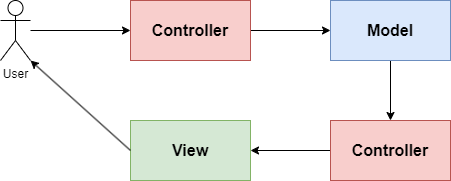

The diagram above was exported from draw.io. Its source (the exported page's mxGraphModel, read from the mxfile embedded in the PNG):
<mxGraphModel dx="1391" dy="811" grid="1" gridSize="10" guides="1" tooltips="1" connect="1" arrows="1" fold="1" page="1" pageScale="1" pageWidth="850" pageHeight="1100" math="0" shadow="0">
  <root>
    <mxCell id="0" />
    <mxCell id="1" parent="0" />
    <mxCell id="mlt9WlnvYPXlg9Uv9vvj-3" value="" style="edgeStyle=orthogonalEdgeStyle;rounded=0;orthogonalLoop=1;jettySize=auto;html=1;" parent="1" source="mlt9WlnvYPXlg9Uv9vvj-1" target="mlt9WlnvYPXlg9Uv9vvj-2" edge="1">
      <mxGeometry relative="1" as="geometry" />
    </mxCell>
    <mxCell id="mlt9WlnvYPXlg9Uv9vvj-1" value="User" style="shape=umlActor;verticalLabelPosition=bottom;verticalAlign=top;html=1;outlineConnect=0;" parent="1" vertex="1">
      <mxGeometry x="140" y="400" width="30" height="60" as="geometry" />
    </mxCell>
    <mxCell id="mlt9WlnvYPXlg9Uv9vvj-5" value="" style="edgeStyle=orthogonalEdgeStyle;rounded=0;orthogonalLoop=1;jettySize=auto;html=1;" parent="1" source="mlt9WlnvYPXlg9Uv9vvj-2" target="mlt9WlnvYPXlg9Uv9vvj-4" edge="1">
      <mxGeometry relative="1" as="geometry" />
    </mxCell>
    <mxCell id="mlt9WlnvYPXlg9Uv9vvj-2" value="&lt;b&gt;&lt;font style=&quot;font-size: 16px;&quot;&gt;Controller&lt;/font&gt;&lt;/b&gt;" style="rounded=0;whiteSpace=wrap;html=1;fillColor=#f8cecc;strokeColor=#b85450;" parent="1" vertex="1">
      <mxGeometry x="270" y="400" width="120" height="60" as="geometry" />
    </mxCell>
    <mxCell id="mlt9WlnvYPXlg9Uv9vvj-7" value="" style="edgeStyle=orthogonalEdgeStyle;rounded=0;orthogonalLoop=1;jettySize=auto;html=1;" parent="1" source="mlt9WlnvYPXlg9Uv9vvj-4" target="mlt9WlnvYPXlg9Uv9vvj-6" edge="1">
      <mxGeometry relative="1" as="geometry" />
    </mxCell>
    <mxCell id="mlt9WlnvYPXlg9Uv9vvj-4" value="&lt;b&gt;&lt;font style=&quot;font-size: 16px;&quot;&gt;Model&lt;/font&gt;&lt;/b&gt;" style="rounded=0;whiteSpace=wrap;html=1;fillColor=#dae8fc;strokeColor=#6c8ebf;" parent="1" vertex="1">
      <mxGeometry x="470" y="400" width="120" height="60" as="geometry" />
    </mxCell>
    <mxCell id="mlt9WlnvYPXlg9Uv9vvj-9" value="" style="edgeStyle=orthogonalEdgeStyle;rounded=0;orthogonalLoop=1;jettySize=auto;html=1;" parent="1" source="mlt9WlnvYPXlg9Uv9vvj-6" target="mlt9WlnvYPXlg9Uv9vvj-8" edge="1">
      <mxGeometry relative="1" as="geometry" />
    </mxCell>
    <mxCell id="mlt9WlnvYPXlg9Uv9vvj-6" value="&lt;b&gt;&lt;font style=&quot;font-size: 16px;&quot;&gt;Controller&lt;/font&gt;&lt;/b&gt;" style="rounded=0;whiteSpace=wrap;html=1;fillColor=#f8cecc;strokeColor=#b85450;" parent="1" vertex="1">
      <mxGeometry x="470" y="520" width="120" height="60" as="geometry" />
    </mxCell>
    <mxCell id="mlt9WlnvYPXlg9Uv9vvj-8" value="&lt;b&gt;&lt;font style=&quot;font-size: 16px;&quot;&gt;View&lt;/font&gt;&lt;/b&gt;" style="rounded=0;whiteSpace=wrap;html=1;fillColor=#d5e8d4;strokeColor=#82b366;" parent="1" vertex="1">
      <mxGeometry x="270" y="520" width="120" height="60" as="geometry" />
    </mxCell>
    <mxCell id="mlt9WlnvYPXlg9Uv9vvj-10" value="" style="endArrow=classic;html=1;rounded=0;entryX=1;entryY=1;entryDx=0;entryDy=0;entryPerimeter=0;exitX=0;exitY=0.5;exitDx=0;exitDy=0;" parent="1" source="mlt9WlnvYPXlg9Uv9vvj-8" target="mlt9WlnvYPXlg9Uv9vvj-1" edge="1">
      <mxGeometry width="50" height="50" relative="1" as="geometry">
        <mxPoint x="510" y="470" as="sourcePoint" />
        <mxPoint x="560" y="420" as="targetPoint" />
      </mxGeometry>
    </mxCell>
  </root>
</mxGraphModel>